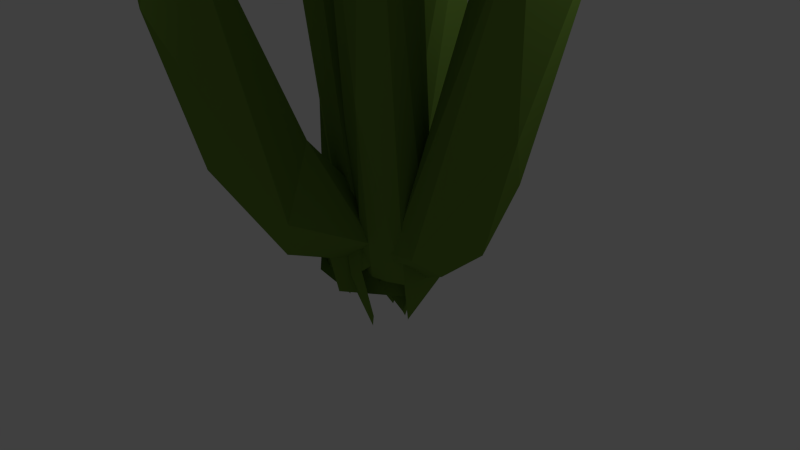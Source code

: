 # Source: organpipe1.blend  (saved by Blender 2.72.0; exported with 4.5.12 LTS)
import bpy
from mathutils import Matrix  # noqa: F401  (used for matrix-valued properties, if any)

bpy.ops.wm.read_factory_settings(use_empty=True)
scene = bpy.context.scene
scene.name = 'Scene'

# ---- collections
col_collection_1 = bpy.data.collections.new('Collection 1'); scene.collection.children.link(col_collection_1)

# ---- materials (node trees are filled in below, after node groups)
mat_cactus = bpy.data.materials.new('cactus')
mat_cactus.alpha_threshold = 0.0
mat_cactus.use_transparent_shadow = False
mat_cactus.diffuse_color = (0.1591, 0.281, 0.04399, 1.0)
mat_cactus.roughness = 0.5
mat_cactus.specular_intensity = 0.0

# ---- material node trees

# ---- world
world_world = bpy.data.worlds.new('World'); scene.world = world_world
world_world.color = (0.05088, 0.05088, 0.05088)
world_world.use_sun_shadow = False
world_world.sun_shadow_jitter_overblur = 0.0
world_world.cycles.sampling_method = 'MANUAL'
world_world.cycles.sample_map_resolution = 256

# ---- cameras
cam_camera = bpy.data.cameras.new('Camera')
cam_camera.clip_end = 100.0
cam_camera.lens = 35.0
cam_camera.sensor_width = 32.0
cam_camera.sensor_height = 18.0
cam_camera.ortho_scale = 7.314
cam_camera.dof.focus_distance = 0.0
cam_camera.dof.aperture_fstop = 128.0

# ---- lights
light_lamp = bpy.data.lights.new('Lamp', 'POINT')
light_lamp.transmission_factor = 0.0
light_lamp.cutoff_distance = 30.0
light_lamp.energy = 100.0
light_lamp.shadow_buffer_clip_start = 1.001
light_lamp.shadow_soft_size = 0.1
light_lamp.shadow_maximum_resolution = 0.006
light_lamp.use_absolute_resolution = True
light_lamp.cycles.use_multiple_importance_sampling = False

# ---- meshes
me_cylinder_009 = bpy.data.meshes.new('Cylinder.009')
me_cylinder_009.from_pydata([(1.509, 1.0, 0.8171), (1.809, 0.9239, 0.5789), (2.063, 0.7071, 0.3769), (2.232, 0.3827, 0.2419), (2.292, 3.584e-07, 0.1945), (2.232, -0.3827, 0.2419), (2.063, -0.7071, 0.3769), (1.809, -0.9239, 0.5789), (1.509, -1.0, 0.8171), (1.21, -0.9239, 1.055), (2.012, 1.0, 1.448), (2.358, 0.9239, 1.287), (2.652, 0.7071, 1.15), (2.849, 0.3827, 1.058), (2.918, 4.011e-07, 1.026), (2.849, -0.3827, 1.058), (2.652, -0.7071, 1.15), (2.358, -0.9239, 1.287), (2.012, -1.0, 1.448), (1.665, -0.9239, 1.61), (1.371, -0.7071, 1.747), (1.174, -0.3827, 1.839), (1.105, 3.615e-07, 1.871), (1.174, 0.3827, 1.839), (1.371, 0.7071, 1.747), (1.665, 0.9239, 1.61), (3.04, 0.8958, 3.654), (3.372, 0.8276, 3.57), (3.654, 0.6334, 3.499), (3.842, 0.3428, 3.451), (3.908, 2.007e-07, 3.434), (3.842, -0.3428, 3.451), (3.654, -0.6334, 3.499), (3.372, -0.8276, 3.57), (3.04, -0.8958, 3.654), (2.708, -0.8276, 3.738), (2.426, -0.6334, 3.81), (2.238, -0.3428, 3.857), (2.172, 1.997e-07, 3.874), (2.238, 0.3428, 3.857), (2.426, 0.6334, 3.81), (2.708, 0.8276, 3.738), (4.239, 0.8344, 8.389), (4.558, 0.7709, 8.381), (4.829, 0.59, 8.375), (5.01, 0.3193, 8.371), (5.073, 1.772e-07, 8.37), (5.01, -0.3193, 8.371), (4.829, -0.59, 8.375), (4.558, -0.7709, 8.381), (4.239, -0.8344, 8.389), (3.92, -0.7709, 8.396), (3.649, -0.59, 8.402), (3.468, -0.3193, 8.406), (3.405, 2.264e-07, 8.407), (3.468, 0.3193, 8.406), (3.649, 0.59, 8.402), (3.92, 0.7709, 8.396), (4.37, 0.7104, 12.19), (4.64, 0.6573, 12.21), (4.87, 0.5042, 12.24), (5.024, 0.2743, 12.26), (5.078, 0.002674, 12.26), (5.026, -0.2694, 12.26), (4.873, -0.5004, 12.24), (4.644, -0.6553, 12.22), (4.374, -0.7104, 12.19), (4.104, -0.6573, 12.17), (3.874, -0.5042, 12.14), (3.72, -0.2743, 12.12), (3.665, -0.002672, 12.12), (3.718, 0.2694, 12.12), (3.871, 0.5004, 12.13), (4.099, 0.6553, 12.16)], [(15, 5), (4, 14)], [(7, 6, 16, 17), (18, 17, 33, 34), (3, 2, 12, 13), (1, 0, 10, 11), (8, 7, 17, 18), (2, 1, 11, 12), (9, 8, 18, 19), (35, 34, 50, 51), (16, 15, 31, 32), (14, 13, 29, 30), (25, 24, 40, 41), (12, 11, 27, 28), (23, 22, 38, 39), (21, 20, 36, 37), (19, 18, 34, 35), (17, 16, 32, 33), (15, 14, 30, 31), (10, 25, 41, 26), (13, 12, 28, 29), (24, 23, 39, 40), (11, 10, 26, 27), (22, 21, 37, 38), (20, 19, 35, 36), (52, 51, 67, 68), (33, 32, 48, 49), (31, 30, 46, 47), (26, 41, 57, 42), (29, 28, 44, 45), (40, 39, 55, 56), (27, 26, 42, 43), (38, 37, 53, 54), (36, 35, 51, 52), (34, 33, 49, 50), (32, 31, 47, 48), (30, 29, 45, 46), (41, 40, 56, 57), (28, 27, 43, 44), (39, 38, 54, 55), (37, 36, 52, 53), (58, 62, 61), (50, 49, 65, 66), (48, 47, 63, 64), (46, 45, 61, 62), (57, 56, 72, 73), (44, 43, 59, 60), (55, 54, 70, 71), (53, 52, 68, 69), (51, 50, 66, 67), (49, 48, 64, 65), (47, 46, 62, 63), (42, 57, 73, 58), (45, 44, 60, 61), (56, 55, 71, 72), (43, 42, 58, 59), (54, 53, 69, 70), (61, 60, 59), (70, 67, 65), (65, 64, 63), (67, 66, 65), (67, 70, 68), (71, 70, 72), (73, 70, 58), (59, 58, 61), (65, 63, 62), (62, 70, 65), (70, 69, 68), (70, 73, 72), (70, 62, 58)])
me_cylinder_009.materials.append(mat_cactus)
me_cylinder_009.use_remesh_preserve_volume = False
me_cylinder_009.use_remesh_preserve_attributes = False
me_cylinder_009.use_mirror_vertex_groups = False
me_cylinder_009.update()
me_cylinder_008 = bpy.data.meshes.new('Cylinder.008')
me_cylinder_008.from_pydata([(1.509, 1.0, 0.8171), (1.809, 0.9239, 0.5789), (2.063, 0.7071, 0.3769), (2.232, 0.3827, 0.2419), (2.292, 3.584e-07, 0.1945), (2.232, -0.3827, 0.2419), (2.063, -0.7071, 0.3769), (1.809, -0.9239, 0.5789), (1.509, -1.0, 0.8171), (1.21, -0.9239, 1.055), (2.012, 1.0, 1.448), (2.358, 0.9239, 1.287), (2.652, 0.7071, 1.15), (2.849, 0.3827, 1.058), (2.918, 4.011e-07, 1.026), (2.849, -0.3827, 1.058), (2.652, -0.7071, 1.15), (2.358, -0.9239, 1.287), (2.012, -1.0, 1.448), (1.665, -0.9239, 1.61), (1.371, -0.7071, 1.747), (1.174, -0.3827, 1.839), (1.105, 3.615e-07, 1.871), (1.174, 0.3827, 1.839), (1.371, 0.7071, 1.747), (1.665, 0.9239, 1.61), (3.04, 0.8958, 3.654), (3.372, 0.8276, 3.57), (3.654, 0.6334, 3.499), (3.842, 0.3428, 3.451), (3.908, 2.007e-07, 3.434), (3.842, -0.3428, 3.451), (3.654, -0.6334, 3.499), (3.372, -0.8276, 3.57), (3.04, -0.8958, 3.654), (2.708, -0.8276, 3.738), (2.426, -0.6334, 3.81), (2.238, -0.3428, 3.857), (2.172, 1.997e-07, 3.874), (2.238, 0.3428, 3.857), (2.426, 0.6334, 3.81), (2.708, 0.8276, 3.738), (4.239, 0.8344, 8.389), (4.558, 0.7709, 8.381), (4.829, 0.59, 8.375), (5.01, 0.3193, 8.371), (5.073, 1.772e-07, 8.37), (5.01, -0.3193, 8.371), (4.829, -0.59, 8.375), (4.558, -0.7709, 8.381), (4.239, -0.8344, 8.389), (3.92, -0.7709, 8.396), (3.649, -0.59, 8.402), (3.468, -0.3193, 8.406), (3.405, 2.264e-07, 8.407), (3.468, 0.3193, 8.406), (3.649, 0.59, 8.402), (3.92, 0.7709, 8.396), (4.37, 0.7104, 12.19), (4.64, 0.6573, 12.21), (4.87, 0.5042, 12.24), (5.024, 0.2743, 12.26), (5.078, 0.002674, 12.26), (5.026, -0.2694, 12.26), (4.873, -0.5004, 12.24), (4.644, -0.6553, 12.22), (4.374, -0.7104, 12.19), (4.104, -0.6573, 12.17), (3.874, -0.5042, 12.14), (3.72, -0.2743, 12.12), (3.665, -0.002672, 12.12), (3.718, 0.2694, 12.12), (3.871, 0.5004, 12.13), (4.099, 0.6553, 12.16)], [(15, 5), (4, 14)], [(7, 6, 16, 17), (18, 17, 33, 34), (3, 2, 12, 13), (1, 0, 10, 11), (8, 7, 17, 18), (2, 1, 11, 12), (9, 8, 18, 19), (35, 34, 50, 51), (16, 15, 31, 32), (14, 13, 29, 30), (25, 24, 40, 41), (12, 11, 27, 28), (23, 22, 38, 39), (21, 20, 36, 37), (19, 18, 34, 35), (17, 16, 32, 33), (15, 14, 30, 31), (10, 25, 41, 26), (13, 12, 28, 29), (24, 23, 39, 40), (11, 10, 26, 27), (22, 21, 37, 38), (20, 19, 35, 36), (52, 51, 67, 68), (33, 32, 48, 49), (31, 30, 46, 47), (26, 41, 57, 42), (29, 28, 44, 45), (40, 39, 55, 56), (27, 26, 42, 43), (38, 37, 53, 54), (36, 35, 51, 52), (34, 33, 49, 50), (32, 31, 47, 48), (30, 29, 45, 46), (41, 40, 56, 57), (28, 27, 43, 44), (39, 38, 54, 55), (37, 36, 52, 53), (58, 62, 61), (50, 49, 65, 66), (48, 47, 63, 64), (46, 45, 61, 62), (57, 56, 72, 73), (44, 43, 59, 60), (55, 54, 70, 71), (53, 52, 68, 69), (51, 50, 66, 67), (49, 48, 64, 65), (47, 46, 62, 63), (42, 57, 73, 58), (45, 44, 60, 61), (56, 55, 71, 72), (43, 42, 58, 59), (54, 53, 69, 70), (61, 60, 59), (70, 67, 65), (65, 64, 63), (67, 66, 65), (67, 70, 68), (71, 70, 72), (73, 70, 58), (59, 58, 61), (65, 63, 62), (62, 70, 65), (70, 69, 68), (70, 73, 72), (70, 62, 58)])
me_cylinder_008.materials.append(mat_cactus)
me_cylinder_008.use_remesh_preserve_volume = False
me_cylinder_008.use_remesh_preserve_attributes = False
me_cylinder_008.use_mirror_vertex_groups = False
me_cylinder_008.update()
me_cylinder_007 = bpy.data.meshes.new('Cylinder.007')
me_cylinder_007.from_pydata([(1.509, 1.0, 0.8171), (1.809, 0.9239, 0.5789), (2.063, 0.7071, 0.3769), (2.232, 0.3827, 0.2419), (2.292, 3.584e-07, 0.1945), (2.232, -0.3827, 0.2419), (2.063, -0.7071, 0.3769), (1.809, -0.9239, 0.5789), (1.509, -1.0, 0.8171), (1.21, -0.9239, 1.055), (2.012, 1.0, 1.448), (2.358, 0.9239, 1.287), (2.652, 0.7071, 1.15), (2.849, 0.3827, 1.058), (2.918, 4.011e-07, 1.026), (2.849, -0.3827, 1.058), (2.652, -0.7071, 1.15), (2.358, -0.9239, 1.287), (2.012, -1.0, 1.448), (1.665, -0.9239, 1.61), (1.371, -0.7071, 1.747), (1.174, -0.3827, 1.839), (1.105, 3.615e-07, 1.871), (1.174, 0.3827, 1.839), (1.371, 0.7071, 1.747), (1.665, 0.9239, 1.61), (3.04, 0.8958, 3.654), (3.372, 0.8276, 3.57), (3.654, 0.6334, 3.499), (3.842, 0.3428, 3.451), (3.908, 2.007e-07, 3.434), (3.842, -0.3428, 3.451), (3.654, -0.6334, 3.499), (3.372, -0.8276, 3.57), (3.04, -0.8958, 3.654), (2.708, -0.8276, 3.738), (2.426, -0.6334, 3.81), (2.238, -0.3428, 3.857), (2.172, 1.997e-07, 3.874), (2.238, 0.3428, 3.857), (2.426, 0.6334, 3.81), (2.708, 0.8276, 3.738), (4.239, 0.8344, 8.389), (4.558, 0.7709, 8.381), (4.829, 0.59, 8.375), (5.01, 0.3193, 8.371), (5.073, 1.772e-07, 8.37), (5.01, -0.3193, 8.371), (4.829, -0.59, 8.375), (4.558, -0.7709, 8.381), (4.239, -0.8344, 8.389), (3.92, -0.7709, 8.396), (3.649, -0.59, 8.402), (3.468, -0.3193, 8.406), (3.405, 2.264e-07, 8.407), (3.468, 0.3193, 8.406), (3.649, 0.59, 8.402), (3.92, 0.7709, 8.396), (4.37, 0.7104, 12.19), (4.64, 0.6573, 12.21), (4.87, 0.5042, 12.24), (5.024, 0.2743, 12.26), (5.078, 0.002674, 12.26), (5.026, -0.2694, 12.26), (4.873, -0.5004, 12.24), (4.644, -0.6553, 12.22), (4.374, -0.7104, 12.19), (4.104, -0.6573, 12.17), (3.874, -0.5042, 12.14), (3.72, -0.2743, 12.12), (3.665, -0.002672, 12.12), (3.718, 0.2694, 12.12), (3.871, 0.5004, 12.13), (4.099, 0.6553, 12.16)], [(15, 5), (4, 14)], [(7, 6, 16, 17), (18, 17, 33, 34), (3, 2, 12, 13), (1, 0, 10, 11), (8, 7, 17, 18), (2, 1, 11, 12), (9, 8, 18, 19), (35, 34, 50, 51), (16, 15, 31, 32), (14, 13, 29, 30), (25, 24, 40, 41), (12, 11, 27, 28), (23, 22, 38, 39), (21, 20, 36, 37), (19, 18, 34, 35), (17, 16, 32, 33), (15, 14, 30, 31), (10, 25, 41, 26), (13, 12, 28, 29), (24, 23, 39, 40), (11, 10, 26, 27), (22, 21, 37, 38), (20, 19, 35, 36), (52, 51, 67, 68), (33, 32, 48, 49), (31, 30, 46, 47), (26, 41, 57, 42), (29, 28, 44, 45), (40, 39, 55, 56), (27, 26, 42, 43), (38, 37, 53, 54), (36, 35, 51, 52), (34, 33, 49, 50), (32, 31, 47, 48), (30, 29, 45, 46), (41, 40, 56, 57), (28, 27, 43, 44), (39, 38, 54, 55), (37, 36, 52, 53), (58, 62, 61), (50, 49, 65, 66), (48, 47, 63, 64), (46, 45, 61, 62), (57, 56, 72, 73), (44, 43, 59, 60), (55, 54, 70, 71), (53, 52, 68, 69), (51, 50, 66, 67), (49, 48, 64, 65), (47, 46, 62, 63), (42, 57, 73, 58), (45, 44, 60, 61), (56, 55, 71, 72), (43, 42, 58, 59), (54, 53, 69, 70), (61, 60, 59), (70, 67, 65), (65, 64, 63), (67, 66, 65), (67, 70, 68), (71, 70, 72), (73, 70, 58), (59, 58, 61), (65, 63, 62), (62, 70, 65), (70, 69, 68), (70, 73, 72), (70, 62, 58)])
me_cylinder_007.materials.append(mat_cactus)
me_cylinder_007.use_remesh_preserve_volume = False
me_cylinder_007.use_remesh_preserve_attributes = False
me_cylinder_007.use_mirror_vertex_groups = False
me_cylinder_007.update()
me_cylinder_006 = bpy.data.meshes.new('Cylinder.006')
me_cylinder_006.from_pydata([(1.509, 1.0, 0.8171), (1.809, 0.9239, 0.5789), (2.063, 0.7071, 0.3769), (2.232, 0.3827, 0.2419), (2.292, 3.584e-07, 0.1945), (2.232, -0.3827, 0.2419), (2.063, -0.7071, 0.3769), (1.809, -0.9239, 0.5789), (1.509, -1.0, 0.8171), (1.21, -0.9239, 1.055), (2.012, 1.0, 1.448), (2.358, 0.9239, 1.287), (2.652, 0.7071, 1.15), (2.849, 0.3827, 1.058), (2.918, 4.011e-07, 1.026), (2.849, -0.3827, 1.058), (2.652, -0.7071, 1.15), (2.358, -0.9239, 1.287), (2.012, -1.0, 1.448), (1.665, -0.9239, 1.61), (1.371, -0.7071, 1.747), (1.174, -0.3827, 1.839), (1.105, 3.615e-07, 1.871), (1.174, 0.3827, 1.839), (1.371, 0.7071, 1.747), (1.665, 0.9239, 1.61), (3.04, 0.8958, 3.654), (3.372, 0.8276, 3.57), (3.654, 0.6334, 3.499), (3.842, 0.3428, 3.451), (3.908, 2.007e-07, 3.434), (3.842, -0.3428, 3.451), (3.654, -0.6334, 3.499), (3.372, -0.8276, 3.57), (3.04, -0.8958, 3.654), (2.708, -0.8276, 3.738), (2.426, -0.6334, 3.81), (2.238, -0.3428, 3.857), (2.172, 1.997e-07, 3.874), (2.238, 0.3428, 3.857), (2.426, 0.6334, 3.81), (2.708, 0.8276, 3.738), (4.239, 0.8344, 8.389), (4.558, 0.7709, 8.381), (4.829, 0.59, 8.375), (5.01, 0.3193, 8.371), (5.073, 1.772e-07, 8.37), (5.01, -0.3193, 8.371), (4.829, -0.59, 8.375), (4.558, -0.7709, 8.381), (4.239, -0.8344, 8.389), (3.92, -0.7709, 8.396), (3.649, -0.59, 8.402), (3.468, -0.3193, 8.406), (3.405, 2.264e-07, 8.407), (3.468, 0.3193, 8.406), (3.649, 0.59, 8.402), (3.92, 0.7709, 8.396), (4.37, 0.7104, 12.19), (4.64, 0.6573, 12.21), (4.87, 0.5042, 12.24), (5.024, 0.2743, 12.26), (5.078, 0.002674, 12.26), (5.026, -0.2694, 12.26), (4.873, -0.5004, 12.24), (4.644, -0.6553, 12.22), (4.374, -0.7104, 12.19), (4.104, -0.6573, 12.17), (3.874, -0.5042, 12.14), (3.72, -0.2743, 12.12), (3.665, -0.002672, 12.12), (3.718, 0.2694, 12.12), (3.871, 0.5004, 12.13), (4.099, 0.6553, 12.16)], [(15, 5), (4, 14)], [(7, 6, 16, 17), (18, 17, 33, 34), (3, 2, 12, 13), (1, 0, 10, 11), (8, 7, 17, 18), (2, 1, 11, 12), (9, 8, 18, 19), (35, 34, 50, 51), (16, 15, 31, 32), (14, 13, 29, 30), (25, 24, 40, 41), (12, 11, 27, 28), (23, 22, 38, 39), (21, 20, 36, 37), (19, 18, 34, 35), (17, 16, 32, 33), (15, 14, 30, 31), (10, 25, 41, 26), (13, 12, 28, 29), (24, 23, 39, 40), (11, 10, 26, 27), (22, 21, 37, 38), (20, 19, 35, 36), (52, 51, 67, 68), (33, 32, 48, 49), (31, 30, 46, 47), (26, 41, 57, 42), (29, 28, 44, 45), (40, 39, 55, 56), (27, 26, 42, 43), (38, 37, 53, 54), (36, 35, 51, 52), (34, 33, 49, 50), (32, 31, 47, 48), (30, 29, 45, 46), (41, 40, 56, 57), (28, 27, 43, 44), (39, 38, 54, 55), (37, 36, 52, 53), (58, 62, 61), (50, 49, 65, 66), (48, 47, 63, 64), (46, 45, 61, 62), (57, 56, 72, 73), (44, 43, 59, 60), (55, 54, 70, 71), (53, 52, 68, 69), (51, 50, 66, 67), (49, 48, 64, 65), (47, 46, 62, 63), (42, 57, 73, 58), (45, 44, 60, 61), (56, 55, 71, 72), (43, 42, 58, 59), (54, 53, 69, 70), (61, 60, 59), (70, 67, 65), (65, 64, 63), (67, 66, 65), (67, 70, 68), (71, 70, 72), (73, 70, 58), (59, 58, 61), (65, 63, 62), (62, 70, 65), (70, 69, 68), (70, 73, 72), (70, 62, 58)])
me_cylinder_006.materials.append(mat_cactus)
me_cylinder_006.use_remesh_preserve_volume = False
me_cylinder_006.use_remesh_preserve_attributes = False
me_cylinder_006.use_mirror_vertex_groups = False
me_cylinder_006.update()
me_cylinder_005 = bpy.data.meshes.new('Cylinder.005')
me_cylinder_005.from_pydata([(-0.9999, 1.0, 0.01154), (-0.3777, 1.0, -0.01154), (-1.004, 0.9239, -0.3711), (-0.3023, 0.9239, -0.3867), (-1.008, 0.7071, -0.6955), (-0.2384, 0.7071, -0.7048), (-1.011, 0.3827, -0.9123), (-0.1957, 0.3827, -0.9173), (-1.011, -1.05e-07, -0.9884), (-0.1807, 1.996e-07, -0.9919), (-1.011, -0.3827, -0.9123), (-0.1957, -0.3827, -0.9173), (-1.008, -0.7071, -0.6955), (-0.2384, -0.7071, -0.7048), (-1.004, -0.9239, -0.3711), (-0.3023, -0.9239, -0.3867), (-0.9999, -1.0, 0.01154), (-0.3777, -1.0, -0.01154), (-0.9955, -0.9239, 0.3942), (-0.4531, -0.9239, 0.3636), (-0.9918, -0.7071, 0.7186), (-0.517, -0.7071, 0.6817), (-0.9893, -0.3827, 0.9354), (-0.5597, -0.3827, 0.8942), (-0.9884, -2.275e-07, 1.011), (-0.5747, 6.937e-08, 0.9689), (-0.9893, 0.3827, 0.9354), (-0.5597, 0.3827, 0.8942), (-0.9918, 0.7071, 0.7186), (-0.517, 0.7071, 0.6817), (-0.9955, 0.9239, 0.3942), (-0.4531, 0.9239, 0.3636), (0.1742, 1.0, 0.09935), (0.318, 0.9239, -0.2553), (0.4399, 0.7071, -0.5559), (0.5214, 0.3827, -0.7568), (0.55, 2.691e-07, -0.8273), (0.5214, -0.3827, -0.7568), (0.4399, -0.7071, -0.5559), (0.318, -0.9239, -0.2553), (0.1742, -1.0, 0.09935), (0.03037, -0.9239, 0.454), (-0.09156, -0.7071, 0.7546), (-0.173, -0.3827, 0.9555), (-0.2016, 1.41e-07, 1.026), (-0.173, 0.3827, 0.9555), (-0.09156, 0.7071, 0.7546), (0.03037, 0.9239, 0.454), (0.7584, 1.0, 0.3363), (0.9647, 0.9239, 0.014), (1.14, 0.7071, -0.2592), (1.257, 0.3827, -0.4418), (1.298, 3e-07, -0.5059), (1.257, -0.3827, -0.4418), (1.14, -0.7071, -0.2592), (0.9647, -0.9239, 0.014), (0.7584, -1.0, 0.3363), (0.552, -0.9239, 0.6585), (0.377, -0.7071, 0.9317), (0.2601, -0.3827, 1.114), (0.2191, 1.823e-07, 1.178), (0.2601, 0.3827, 1.114), (0.377, 0.7071, 0.9317), (0.552, 0.9239, 0.6585), (1.509, 1.0, 0.8171), (1.809, 0.9239, 0.5789), (2.063, 0.7071, 0.3769), (2.232, 0.3827, 0.2419), (2.292, 3.584e-07, 0.1945), (2.232, -0.3827, 0.2419), (2.063, -0.7071, 0.3769), (1.809, -0.9239, 0.5789), (1.509, -1.0, 0.8171), (1.21, -0.9239, 1.055), (0.956, -0.7071, 1.257), (0.7863, -0.3827, 1.392), (0.7268, 2.785e-07, 1.44), (0.7863, 0.3827, 1.392), (0.956, 0.7071, 1.257), (1.21, 0.9239, 1.055), (2.012, 1.0, 1.448), (2.358, 0.9239, 1.287), (2.652, 0.7071, 1.15), (2.849, 0.3827, 1.058), (2.918, 4.011e-07, 1.026), (2.849, -0.3827, 1.058), (2.652, -0.7071, 1.15), (2.358, -0.9239, 1.287), (2.012, -1.0, 1.448), (1.665, -0.9239, 1.61), (1.371, -0.7071, 1.747), (1.174, -0.3827, 1.839), (1.105, 3.615e-07, 1.871), (1.174, 0.3827, 1.839), (1.371, 0.7071, 1.747), (1.665, 0.9239, 1.61), (3.04, 0.8958, 3.654), (3.372, 0.8276, 3.57), (3.654, 0.6334, 3.499), (3.842, 0.3428, 3.451), (3.908, 2.007e-07, 3.434), (3.842, -0.3428, 3.451), (3.654, -0.6334, 3.499), (3.372, -0.8276, 3.57), (3.04, -0.8958, 3.654), (2.708, -0.8276, 3.738), (2.426, -0.6334, 3.81), (2.238, -0.3428, 3.857), (2.172, 1.997e-07, 3.874), (2.238, 0.3428, 3.857), (2.426, 0.6334, 3.81), (2.708, 0.8276, 3.738), (4.239, 0.8344, 8.389), (4.558, 0.7709, 8.381), (4.829, 0.59, 8.375), (5.01, 0.3193, 8.371), (5.073, 1.772e-07, 8.37), (5.01, -0.3193, 8.371), (4.829, -0.59, 8.375), (4.558, -0.7709, 8.381), (4.239, -0.8344, 8.389), (3.92, -0.7709, 8.396), (3.649, -0.59, 8.402), (3.468, -0.3193, 8.406), (3.405, 2.264e-07, 8.407), (3.468, 0.3193, 8.406), (3.649, 0.59, 8.402), (3.92, 0.7709, 8.396), (4.37, 0.7104, 12.19), (4.64, 0.6573, 12.21), (4.87, 0.5042, 12.24), (5.024, 0.2743, 12.26), (5.078, 0.002674, 12.26), (5.026, -0.2694, 12.26), (4.873, -0.5004, 12.24), (4.644, -0.6553, 12.22), (4.374, -0.7104, 12.19), (4.104, -0.6573, 12.17), (3.874, -0.5042, 12.14), (3.72, -0.2743, 12.12), (3.665, -0.002672, 12.12), (3.718, 0.2694, 12.12), (3.871, 0.5004, 12.13), (4.099, 0.6553, 12.16)], [], [(0, 1, 3, 2), (2, 3, 5, 4), (4, 5, 7, 6), (6, 7, 9, 8), (8, 9, 11, 10), (10, 11, 13, 12), (12, 13, 15, 14), (14, 15, 17, 16), (16, 17, 19, 18), (18, 19, 21, 20), (20, 21, 23, 22), (22, 23, 25, 24), (24, 25, 27, 26), (26, 27, 29, 28), (7, 5, 34, 35), (30, 31, 1, 0), (28, 29, 31, 30), (28, 2, 26), (37, 36, 52, 53), (29, 27, 45, 46), (13, 11, 37, 38), (19, 17, 40, 41), (25, 23, 43, 44), (9, 7, 35, 36), (31, 29, 46, 47), (15, 13, 38, 39), (21, 19, 41, 42), (5, 3, 33, 34), (27, 25, 44, 45), (11, 9, 36, 37), (1, 31, 47, 32), (3, 1, 32, 33), (17, 15, 39, 40), (23, 21, 42, 43), (54, 53, 69, 70), (32, 47, 63, 48), (35, 34, 50, 51), (46, 45, 61, 62), (33, 32, 48, 49), (44, 43, 59, 60), (42, 41, 57, 58), (40, 39, 55, 56), (38, 37, 53, 54), (36, 35, 51, 52), (47, 46, 62, 63), (34, 33, 49, 50), (45, 44, 60, 61), (43, 42, 58, 59), (41, 40, 56, 57), (39, 38, 54, 55), (71, 70, 86, 87), (52, 51, 67, 68), (63, 62, 78, 79), (50, 49, 65, 66), (61, 60, 76, 77), (59, 58, 74, 75), (57, 56, 72, 73), (55, 54, 70, 71), (53, 52, 68, 69), (48, 63, 79, 64), (51, 50, 66, 67), (62, 61, 77, 78), (49, 48, 64, 65), (60, 59, 75, 76), (58, 57, 73, 74), (56, 55, 71, 72), (88, 87, 103, 104), (69, 68, 84, 85), (64, 79, 95, 80), (67, 66, 82, 83), (78, 77, 93, 94), (65, 64, 80, 81), (76, 75, 91, 92), (74, 73, 89, 90), (72, 71, 87, 88), (70, 69, 85, 86), (68, 67, 83, 84), (79, 78, 94, 95), (66, 65, 81, 82), (77, 76, 92, 93), (75, 74, 90, 91), (73, 72, 88, 89), (105, 104, 120, 121), (86, 85, 101, 102), (84, 83, 99, 100), (95, 94, 110, 111), (82, 81, 97, 98), (93, 92, 108, 109), (91, 90, 106, 107), (89, 88, 104, 105), (87, 86, 102, 103), (85, 84, 100, 101), (80, 95, 111, 96), (83, 82, 98, 99), (94, 93, 109, 110), (81, 80, 96, 97), (92, 91, 107, 108), (90, 89, 105, 106), (122, 121, 137, 138), (103, 102, 118, 119), (101, 100, 116, 117), (96, 111, 127, 112), (99, 98, 114, 115), (110, 109, 125, 126), (97, 96, 112, 113), (108, 107, 123, 124), (106, 105, 121, 122), (104, 103, 119, 120), (102, 101, 117, 118), (100, 99, 115, 116), (111, 110, 126, 127), (98, 97, 113, 114), (109, 108, 124, 125), (107, 106, 122, 123), (128, 132, 131), (120, 119, 135, 136), (118, 117, 133, 134), (116, 115, 131, 132), (127, 126, 142, 143), (114, 113, 129, 130), (125, 124, 140, 141), (123, 122, 138, 139), (121, 120, 136, 137), (119, 118, 134, 135), (117, 116, 132, 133), (112, 127, 143, 128), (115, 114, 130, 131), (126, 125, 141, 142), (113, 112, 128, 129), (124, 123, 139, 140), (131, 130, 129), (140, 137, 135), (135, 134, 133), (137, 136, 135), (137, 140, 138), (141, 140, 142), (143, 140, 128), (129, 128, 131), (135, 133, 132), (132, 140, 135), (140, 139, 138), (140, 143, 142), (140, 132, 128), (28, 30, 0), (24, 26, 22), (16, 18, 20), (12, 14, 16), (8, 10, 12), (4, 6, 8), (4, 16, 2), (2, 16, 26), (8, 12, 16), (8, 16, 4), (28, 0, 2), (26, 20, 22), (26, 16, 20)])
me_cylinder_005.materials.append(mat_cactus)
me_cylinder_005.use_remesh_preserve_volume = False
me_cylinder_005.use_remesh_preserve_attributes = False
me_cylinder_005.use_mirror_vertex_groups = False
me_cylinder_005.update()
me_cylinder_004 = bpy.data.meshes.new('Cylinder.004')
me_cylinder_004.from_pydata([(-0.9999, 1.0, 0.01154), (-0.3777, 1.0, -0.01154), (-1.004, 0.9239, -0.3711), (-0.3023, 0.9239, -0.3867), (-1.008, 0.7071, -0.6955), (-0.2384, 0.7071, -0.7048), (-1.011, 0.3827, -0.9123), (-0.1957, 0.3827, -0.9173), (-1.011, -1.05e-07, -0.9884), (-0.1807, 1.996e-07, -0.9919), (-1.011, -0.3827, -0.9123), (-0.1957, -0.3827, -0.9173), (-1.008, -0.7071, -0.6955), (-0.2384, -0.7071, -0.7048), (-1.004, -0.9239, -0.3711), (-0.3023, -0.9239, -0.3867), (-0.9999, -1.0, 0.01154), (-0.3777, -1.0, -0.01154), (-0.9955, -0.9239, 0.3942), (-0.4531, -0.9239, 0.3636), (-0.9918, -0.7071, 0.7186), (-0.517, -0.7071, 0.6817), (-0.9893, -0.3827, 0.9354), (-0.5597, -0.3827, 0.8942), (-0.9884, -2.275e-07, 1.011), (-0.5747, 6.937e-08, 0.9689), (-0.9893, 0.3827, 0.9354), (-0.5597, 0.3827, 0.8942), (-0.9918, 0.7071, 0.7186), (-0.517, 0.7071, 0.6817), (-0.9955, 0.9239, 0.3942), (-0.4531, 0.9239, 0.3636), (0.1742, 1.0, 0.09935), (0.318, 0.9239, -0.2553), (0.4399, 0.7071, -0.5559), (0.5214, 0.3827, -0.7568), (0.55, 2.691e-07, -0.8273), (0.5214, -0.3827, -0.7568), (0.4399, -0.7071, -0.5559), (0.318, -0.9239, -0.2553), (0.1742, -1.0, 0.09935), (0.03037, -0.9239, 0.454), (-0.09156, -0.7071, 0.7546), (-0.173, -0.3827, 0.9555), (-0.2016, 1.41e-07, 1.026), (-0.173, 0.3827, 0.9555), (-0.09156, 0.7071, 0.7546), (0.03037, 0.9239, 0.454), (0.7584, 1.0, 0.3363), (0.9647, 0.9239, 0.014), (1.14, 0.7071, -0.2592), (1.257, 0.3827, -0.4418), (1.298, 3e-07, -0.5059), (1.257, -0.3827, -0.4418), (1.14, -0.7071, -0.2592), (0.9647, -0.9239, 0.014), (0.7584, -1.0, 0.3363), (0.552, -0.9239, 0.6585), (0.377, -0.7071, 0.9317), (0.2601, -0.3827, 1.114), (0.2191, 1.823e-07, 1.178), (0.2601, 0.3827, 1.114), (0.377, 0.7071, 0.9317), (0.552, 0.9239, 0.6585), (1.509, 1.0, 0.8171), (1.809, 0.9239, 0.5789), (2.063, 0.7071, 0.3769), (2.232, 0.3827, 0.2419), (2.292, 3.584e-07, 0.1945), (2.232, -0.3827, 0.2419), (2.063, -0.7071, 0.3769), (1.809, -0.9239, 0.5789), (1.509, -1.0, 0.8171), (1.21, -0.9239, 1.055), (0.956, -0.7071, 1.257), (0.7863, -0.3827, 1.392), (0.7268, 2.785e-07, 1.44), (0.7863, 0.3827, 1.392), (0.956, 0.7071, 1.257), (1.21, 0.9239, 1.055), (2.012, 1.0, 1.448), (2.358, 0.9239, 1.287), (2.652, 0.7071, 1.15), (2.849, 0.3827, 1.058), (2.918, 4.011e-07, 1.026), (2.849, -0.3827, 1.058), (2.652, -0.7071, 1.15), (2.358, -0.9239, 1.287), (2.012, -1.0, 1.448), (1.665, -0.9239, 1.61), (1.371, -0.7071, 1.747), (1.174, -0.3827, 1.839), (1.105, 3.615e-07, 1.871), (1.174, 0.3827, 1.839), (1.371, 0.7071, 1.747), (1.665, 0.9239, 1.61), (3.04, 0.8958, 3.654), (3.372, 0.8276, 3.57), (3.654, 0.6334, 3.499), (3.842, 0.3428, 3.451), (3.908, 2.007e-07, 3.434), (3.842, -0.3428, 3.451), (3.654, -0.6334, 3.499), (3.372, -0.8276, 3.57), (3.04, -0.8958, 3.654), (2.708, -0.8276, 3.738), (2.426, -0.6334, 3.81), (2.238, -0.3428, 3.857), (2.172, 1.997e-07, 3.874), (2.238, 0.3428, 3.857), (2.426, 0.6334, 3.81), (2.708, 0.8276, 3.738), (4.239, 0.8344, 8.389), (4.558, 0.7709, 8.381), (4.829, 0.59, 8.375), (5.01, 0.3193, 8.371), (5.073, 1.772e-07, 8.37), (5.01, -0.3193, 8.371), (4.829, -0.59, 8.375), (4.558, -0.7709, 8.381), (4.239, -0.8344, 8.389), (3.92, -0.7709, 8.396), (3.649, -0.59, 8.402), (3.468, -0.3193, 8.406), (3.405, 2.264e-07, 8.407), (3.468, 0.3193, 8.406), (3.649, 0.59, 8.402), (3.92, 0.7709, 8.396), (4.37, 0.7104, 12.19), (4.64, 0.6573, 12.21), (4.87, 0.5042, 12.24), (5.024, 0.2743, 12.26), (5.078, 0.002674, 12.26), (5.026, -0.2694, 12.26), (4.873, -0.5004, 12.24), (4.644, -0.6553, 12.22), (4.374, -0.7104, 12.19), (4.104, -0.6573, 12.17), (3.874, -0.5042, 12.14), (3.72, -0.2743, 12.12), (3.665, -0.002672, 12.12), (3.718, 0.2694, 12.12), (3.871, 0.5004, 12.13), (4.099, 0.6553, 12.16)], [], [(0, 1, 3, 2), (2, 3, 5, 4), (4, 5, 7, 6), (6, 7, 9, 8), (8, 9, 11, 10), (10, 11, 13, 12), (12, 13, 15, 14), (14, 15, 17, 16), (16, 17, 19, 18), (18, 19, 21, 20), (20, 21, 23, 22), (22, 23, 25, 24), (24, 25, 27, 26), (26, 27, 29, 28), (7, 5, 34, 35), (30, 31, 1, 0), (28, 29, 31, 30), (28, 2, 26), (37, 36, 52, 53), (29, 27, 45, 46), (13, 11, 37, 38), (19, 17, 40, 41), (25, 23, 43, 44), (9, 7, 35, 36), (31, 29, 46, 47), (15, 13, 38, 39), (21, 19, 41, 42), (5, 3, 33, 34), (27, 25, 44, 45), (11, 9, 36, 37), (1, 31, 47, 32), (3, 1, 32, 33), (17, 15, 39, 40), (23, 21, 42, 43), (54, 53, 69, 70), (32, 47, 63, 48), (35, 34, 50, 51), (46, 45, 61, 62), (33, 32, 48, 49), (44, 43, 59, 60), (42, 41, 57, 58), (40, 39, 55, 56), (38, 37, 53, 54), (36, 35, 51, 52), (47, 46, 62, 63), (34, 33, 49, 50), (45, 44, 60, 61), (43, 42, 58, 59), (41, 40, 56, 57), (39, 38, 54, 55), (71, 70, 86, 87), (52, 51, 67, 68), (63, 62, 78, 79), (50, 49, 65, 66), (61, 60, 76, 77), (59, 58, 74, 75), (57, 56, 72, 73), (55, 54, 70, 71), (53, 52, 68, 69), (48, 63, 79, 64), (51, 50, 66, 67), (62, 61, 77, 78), (49, 48, 64, 65), (60, 59, 75, 76), (58, 57, 73, 74), (56, 55, 71, 72), (88, 87, 103, 104), (69, 68, 84, 85), (64, 79, 95, 80), (67, 66, 82, 83), (78, 77, 93, 94), (65, 64, 80, 81), (76, 75, 91, 92), (74, 73, 89, 90), (72, 71, 87, 88), (70, 69, 85, 86), (68, 67, 83, 84), (79, 78, 94, 95), (66, 65, 81, 82), (77, 76, 92, 93), (75, 74, 90, 91), (73, 72, 88, 89), (105, 104, 120, 121), (86, 85, 101, 102), (84, 83, 99, 100), (95, 94, 110, 111), (82, 81, 97, 98), (93, 92, 108, 109), (91, 90, 106, 107), (89, 88, 104, 105), (87, 86, 102, 103), (85, 84, 100, 101), (80, 95, 111, 96), (83, 82, 98, 99), (94, 93, 109, 110), (81, 80, 96, 97), (92, 91, 107, 108), (90, 89, 105, 106), (122, 121, 137, 138), (103, 102, 118, 119), (101, 100, 116, 117), (96, 111, 127, 112), (99, 98, 114, 115), (110, 109, 125, 126), (97, 96, 112, 113), (108, 107, 123, 124), (106, 105, 121, 122), (104, 103, 119, 120), (102, 101, 117, 118), (100, 99, 115, 116), (111, 110, 126, 127), (98, 97, 113, 114), (109, 108, 124, 125), (107, 106, 122, 123), (128, 132, 131), (120, 119, 135, 136), (118, 117, 133, 134), (116, 115, 131, 132), (127, 126, 142, 143), (114, 113, 129, 130), (125, 124, 140, 141), (123, 122, 138, 139), (121, 120, 136, 137), (119, 118, 134, 135), (117, 116, 132, 133), (112, 127, 143, 128), (115, 114, 130, 131), (126, 125, 141, 142), (113, 112, 128, 129), (124, 123, 139, 140), (131, 130, 129), (140, 137, 135), (135, 134, 133), (137, 136, 135), (137, 140, 138), (141, 140, 142), (143, 140, 128), (129, 128, 131), (135, 133, 132), (132, 140, 135), (140, 139, 138), (140, 143, 142), (140, 132, 128), (28, 30, 0), (24, 26, 22), (16, 18, 20), (12, 14, 16), (8, 10, 12), (4, 6, 8), (4, 16, 2), (2, 16, 26), (8, 12, 16), (8, 16, 4), (28, 0, 2), (26, 20, 22), (26, 16, 20)])
me_cylinder_004.materials.append(mat_cactus)
me_cylinder_004.use_remesh_preserve_volume = False
me_cylinder_004.use_remesh_preserve_attributes = False
me_cylinder_004.use_mirror_vertex_groups = False
me_cylinder_004.update()
me_cylinder_002 = bpy.data.meshes.new('Cylinder.002')
me_cylinder_002.from_pydata([(-0.9999, 1.0, 0.01154), (-0.3777, 1.0, -0.01154), (-1.004, 0.9239, -0.3711), (-0.3023, 0.9239, -0.3867), (-1.008, 0.7071, -0.6955), (-0.2384, 0.7071, -0.7048), (-1.011, 0.3827, -0.9123), (-0.1957, 0.3827, -0.9173), (-1.011, -1.05e-07, -0.9884), (-0.1807, 1.996e-07, -0.9919), (-1.011, -0.3827, -0.9123), (-0.1957, -0.3827, -0.9173), (-1.008, -0.7071, -0.6955), (-0.2384, -0.7071, -0.7048), (-1.004, -0.9239, -0.3711), (-0.3023, -0.9239, -0.3867), (-0.9999, -1.0, 0.01154), (-0.3777, -1.0, -0.01154), (-0.9955, -0.9239, 0.3942), (-0.4531, -0.9239, 0.3636), (-0.9918, -0.7071, 0.7186), (-0.517, -0.7071, 0.6817), (-0.9893, -0.3827, 0.9354), (-0.5597, -0.3827, 0.8942), (-0.9884, -2.275e-07, 1.011), (-0.5747, 6.937e-08, 0.9689), (-0.9893, 0.3827, 0.9354), (-0.5597, 0.3827, 0.8942), (-0.9918, 0.7071, 0.7186), (-0.517, 0.7071, 0.6817), (-0.9955, 0.9239, 0.3942), (-0.4531, 0.9239, 0.3636), (0.1742, 1.0, 0.09935), (0.318, 0.9239, -0.2553), (0.4399, 0.7071, -0.5559), (0.5214, 0.3827, -0.7568), (0.55, 2.691e-07, -0.8273), (0.5214, -0.3827, -0.7568), (0.4399, -0.7071, -0.5559), (0.318, -0.9239, -0.2553), (0.1742, -1.0, 0.09935), (0.03037, -0.9239, 0.454), (-0.09156, -0.7071, 0.7546), (-0.173, -0.3827, 0.9555), (-0.2016, 1.41e-07, 1.026), (-0.173, 0.3827, 0.9555), (-0.09156, 0.7071, 0.7546), (0.03037, 0.9239, 0.454), (0.7584, 1.0, 0.3363), (0.9647, 0.9239, 0.014), (1.14, 0.7071, -0.2592), (1.257, 0.3827, -0.4418), (1.298, 3e-07, -0.5059), (1.257, -0.3827, -0.4418), (1.14, -0.7071, -0.2592), (0.9647, -0.9239, 0.014), (0.7584, -1.0, 0.3363), (0.552, -0.9239, 0.6585), (0.377, -0.7071, 0.9317), (0.2601, -0.3827, 1.114), (0.2191, 1.823e-07, 1.178), (0.2601, 0.3827, 1.114), (0.377, 0.7071, 0.9317), (0.552, 0.9239, 0.6585), (1.509, 1.0, 0.8171), (1.809, 0.9239, 0.5789), (2.063, 0.7071, 0.3769), (2.232, 0.3827, 0.2419), (2.292, 3.584e-07, 0.1945), (2.232, -0.3827, 0.2419), (2.063, -0.7071, 0.3769), (1.809, -0.9239, 0.5789), (1.509, -1.0, 0.8171), (1.21, -0.9239, 1.055), (0.956, -0.7071, 1.257), (0.7863, -0.3827, 1.392), (0.7268, 2.785e-07, 1.44), (0.7863, 0.3827, 1.392), (0.956, 0.7071, 1.257), (1.21, 0.9239, 1.055), (2.012, 1.0, 1.448), (2.358, 0.9239, 1.287), (2.652, 0.7071, 1.15), (2.849, 0.3827, 1.058), (2.918, 4.011e-07, 1.026), (2.849, -0.3827, 1.058), (2.652, -0.7071, 1.15), (2.358, -0.9239, 1.287), (2.012, -1.0, 1.448), (1.665, -0.9239, 1.61), (1.371, -0.7071, 1.747), (1.174, -0.3827, 1.839), (1.105, 3.615e-07, 1.871), (1.174, 0.3827, 1.839), (1.371, 0.7071, 1.747), (1.665, 0.9239, 1.61), (3.04, 0.8958, 3.654), (3.372, 0.8276, 3.57), (3.654, 0.6334, 3.499), (3.842, 0.3428, 3.451), (3.908, 2.007e-07, 3.434), (3.842, -0.3428, 3.451), (3.654, -0.6334, 3.499), (3.372, -0.8276, 3.57), (3.04, -0.8958, 3.654), (2.708, -0.8276, 3.738), (2.426, -0.6334, 3.81), (2.238, -0.3428, 3.857), (2.172, 1.997e-07, 3.874), (2.238, 0.3428, 3.857), (2.426, 0.6334, 3.81), (2.708, 0.8276, 3.738), (4.239, 0.8344, 8.389), (4.558, 0.7709, 8.381), (4.829, 0.59, 8.375), (5.01, 0.3193, 8.371), (5.073, 1.772e-07, 8.37), (5.01, -0.3193, 8.371), (4.829, -0.59, 8.375), (4.558, -0.7709, 8.381), (4.239, -0.8344, 8.389), (3.92, -0.7709, 8.396), (3.649, -0.59, 8.402), (3.468, -0.3193, 8.406), (3.405, 2.264e-07, 8.407), (3.468, 0.3193, 8.406), (3.649, 0.59, 8.402), (3.92, 0.7709, 8.396), (4.37, 0.7104, 12.19), (4.64, 0.6573, 12.21), (4.87, 0.5042, 12.24), (5.024, 0.2743, 12.26), (5.078, 0.002674, 12.26), (5.026, -0.2694, 12.26), (4.873, -0.5004, 12.24), (4.644, -0.6553, 12.22), (4.374, -0.7104, 12.19), (4.104, -0.6573, 12.17), (3.874, -0.5042, 12.14), (3.72, -0.2743, 12.12), (3.665, -0.002672, 12.12), (3.718, 0.2694, 12.12), (3.871, 0.5004, 12.13), (4.099, 0.6553, 12.16)], [], [(0, 1, 3, 2), (2, 3, 5, 4), (4, 5, 7, 6), (6, 7, 9, 8), (8, 9, 11, 10), (10, 11, 13, 12), (12, 13, 15, 14), (14, 15, 17, 16), (16, 17, 19, 18), (18, 19, 21, 20), (20, 21, 23, 22), (22, 23, 25, 24), (24, 25, 27, 26), (26, 27, 29, 28), (7, 5, 34, 35), (30, 31, 1, 0), (28, 29, 31, 30), (28, 2, 26), (37, 36, 52, 53), (29, 27, 45, 46), (13, 11, 37, 38), (19, 17, 40, 41), (25, 23, 43, 44), (9, 7, 35, 36), (31, 29, 46, 47), (15, 13, 38, 39), (21, 19, 41, 42), (5, 3, 33, 34), (27, 25, 44, 45), (11, 9, 36, 37), (1, 31, 47, 32), (3, 1, 32, 33), (17, 15, 39, 40), (23, 21, 42, 43), (54, 53, 69, 70), (32, 47, 63, 48), (35, 34, 50, 51), (46, 45, 61, 62), (33, 32, 48, 49), (44, 43, 59, 60), (42, 41, 57, 58), (40, 39, 55, 56), (38, 37, 53, 54), (36, 35, 51, 52), (47, 46, 62, 63), (34, 33, 49, 50), (45, 44, 60, 61), (43, 42, 58, 59), (41, 40, 56, 57), (39, 38, 54, 55), (71, 70, 86, 87), (52, 51, 67, 68), (63, 62, 78, 79), (50, 49, 65, 66), (61, 60, 76, 77), (59, 58, 74, 75), (57, 56, 72, 73), (55, 54, 70, 71), (53, 52, 68, 69), (48, 63, 79, 64), (51, 50, 66, 67), (62, 61, 77, 78), (49, 48, 64, 65), (60, 59, 75, 76), (58, 57, 73, 74), (56, 55, 71, 72), (88, 87, 103, 104), (69, 68, 84, 85), (64, 79, 95, 80), (67, 66, 82, 83), (78, 77, 93, 94), (65, 64, 80, 81), (76, 75, 91, 92), (74, 73, 89, 90), (72, 71, 87, 88), (70, 69, 85, 86), (68, 67, 83, 84), (79, 78, 94, 95), (66, 65, 81, 82), (77, 76, 92, 93), (75, 74, 90, 91), (73, 72, 88, 89), (105, 104, 120, 121), (86, 85, 101, 102), (84, 83, 99, 100), (95, 94, 110, 111), (82, 81, 97, 98), (93, 92, 108, 109), (91, 90, 106, 107), (89, 88, 104, 105), (87, 86, 102, 103), (85, 84, 100, 101), (80, 95, 111, 96), (83, 82, 98, 99), (94, 93, 109, 110), (81, 80, 96, 97), (92, 91, 107, 108), (90, 89, 105, 106), (122, 121, 137, 138), (103, 102, 118, 119), (101, 100, 116, 117), (96, 111, 127, 112), (99, 98, 114, 115), (110, 109, 125, 126), (97, 96, 112, 113), (108, 107, 123, 124), (106, 105, 121, 122), (104, 103, 119, 120), (102, 101, 117, 118), (100, 99, 115, 116), (111, 110, 126, 127), (98, 97, 113, 114), (109, 108, 124, 125), (107, 106, 122, 123), (128, 132, 131), (120, 119, 135, 136), (118, 117, 133, 134), (116, 115, 131, 132), (127, 126, 142, 143), (114, 113, 129, 130), (125, 124, 140, 141), (123, 122, 138, 139), (121, 120, 136, 137), (119, 118, 134, 135), (117, 116, 132, 133), (112, 127, 143, 128), (115, 114, 130, 131), (126, 125, 141, 142), (113, 112, 128, 129), (124, 123, 139, 140), (131, 130, 129), (140, 137, 135), (135, 134, 133), (137, 136, 135), (137, 140, 138), (141, 140, 142), (143, 140, 128), (129, 128, 131), (135, 133, 132), (132, 140, 135), (140, 139, 138), (140, 143, 142), (140, 132, 128), (28, 30, 0), (24, 26, 22), (16, 18, 20), (12, 14, 16), (8, 10, 12), (4, 6, 8), (4, 16, 2), (2, 16, 26), (8, 12, 16), (8, 16, 4), (28, 0, 2), (26, 20, 22), (26, 16, 20)])
me_cylinder_002.materials.append(mat_cactus)
me_cylinder_002.use_remesh_preserve_volume = False
me_cylinder_002.use_remesh_preserve_attributes = False
me_cylinder_002.use_mirror_vertex_groups = False
me_cylinder_002.update()

# ---- objects
ob_cylinder_006 = bpy.data.objects.new('Cylinder.006', me_cylinder_009)
ob_cylinder_005 = bpy.data.objects.new('Cylinder.005', me_cylinder_008)
ob_cylinder_004 = bpy.data.objects.new('Cylinder.004', me_cylinder_007)
ob_cylinder_003 = bpy.data.objects.new('Cylinder.003', me_cylinder_006)
ob_cylinder_002 = bpy.data.objects.new('Cylinder.002', me_cylinder_005)
ob_cylinder_001 = bpy.data.objects.new('Cylinder.001', me_cylinder_004)
ob_cylinder = bpy.data.objects.new('Cylinder', me_cylinder_002)
ob_lamp = bpy.data.objects.new('Lamp', light_lamp)
ob_camera = bpy.data.objects.new('Camera', cam_camera)

# ---- transforms, parenting, visibility, modifiers, constraints
ob_cylinder_006.location = (1.305, 0.01463, -0.984)
ob_cylinder_006.rotation_euler = (-2.436e-08, -7.178e-09, 9.578)
ob_cylinder_006.scale = (0.458, 0.4889, 0.8)
ob_cylinder_006.lineart.crease_threshold = 0.0
_m = ob_cylinder_006.modifiers.new('Decimate', 'DECIMATE')
_m.ratio = 0.2546
ob_cylinder_005.location = (-0.1347, -0.7053, -1.116)
ob_cylinder_005.rotation_euler = (8.593e-09, 3.132e-08, 7.545)
ob_cylinder_005.scale = (0.458, 0.4889, 0.9666)
ob_cylinder_005.lineart.crease_threshold = 0.0
_m = ob_cylinder_005.modifiers.new('Decimate', 'DECIMATE')
_m.ratio = 0.2546
ob_cylinder_004.location = (-0.02435, 0.6895, -0.8687)
ob_cylinder_004.rotation_euler = (-4.471e-08, 3.864e-08, 5.294)
ob_cylinder_004.scale = (0.458, 0.4889, 0.9052)
ob_cylinder_004.lineart.crease_threshold = 0.0
_m = ob_cylinder_004.modifiers.new('Decimate', 'DECIMATE')
_m.ratio = 0.2546
ob_cylinder_003.location = (0.435, -0.5803, -1.01)
ob_cylinder_003.rotation_euler = (0.0, -0.0, 2.415)
ob_cylinder_003.scale = (0.458, 0.4889, 1.012)
ob_cylinder_003.lineart.crease_threshold = 0.0
_m = ob_cylinder_003.modifiers.new('Decimate', 'DECIMATE')
_m.ratio = 0.2546
ob_cylinder_002.location = (0.01179, 0.2177, 0.3396)
ob_cylinder_002.rotation_euler = (0.0, -0.0, 4.686)
ob_cylinder_002.scale = (0.591, 0.591, 0.3824)
ob_cylinder_002.lineart.crease_threshold = 0.0
_m = ob_cylinder_002.modifiers.new('Decimate', 'DECIMATE')
_m.ratio = 0.1435
ob_cylinder_001.location = (0.01081, 0.08676, 0.2135)
ob_cylinder_001.rotation_euler = (0.0, -0.0, 2.415)
ob_cylinder_001.scale = (0.591, 0.591, 0.6568)
ob_cylinder_001.lineart.crease_threshold = 0.0
_m = ob_cylinder_001.modifiers.new('Decimate', 'DECIMATE')
_m.ratio = 0.1435
ob_cylinder.location = (0.01177, 0.1197, 0.1955)
ob_cylinder.scale = (0.591, 0.591, 0.5549)
ob_cylinder.lineart.crease_threshold = 0.0
_m = ob_cylinder.modifiers.new('Decimate', 'DECIMATE')
_m.ratio = 0.1435
ob_lamp.location = (4.076, 1.005, 5.904)
ob_lamp.rotation_euler = (0.6503, 0.05522, 1.866)
ob_lamp.lock_rotations_4d = False
ob_lamp.empty_display_type = 'ARROWS'
ob_lamp.color = (0.0, 0.0, 0.0, 0.0)
ob_lamp.lineart.crease_threshold = 0.0
ob_camera.location = (7.481, -6.508, 5.344)
ob_camera.rotation_euler = (1.109, 0.01082, 0.8149)
ob_camera.lock_rotations_4d = False
ob_camera.empty_display_type = 'ARROWS'
ob_camera.color = (0.0, 0.0, 0.0, 0.0)
ob_camera.display_type = 'WIRE'
ob_camera.lineart.crease_threshold = 0.0

# ---- collection membership
col_collection_1.objects.link(ob_cylinder_006)
col_collection_1.objects.link(ob_cylinder_005)
col_collection_1.objects.link(ob_cylinder_004)
col_collection_1.objects.link(ob_cylinder_003)
col_collection_1.objects.link(ob_cylinder_002)
col_collection_1.objects.link(ob_cylinder_001)
col_collection_1.objects.link(ob_cylinder)
col_collection_1.objects.link(ob_lamp)
col_collection_1.objects.link(ob_camera)

# ---- scene / render settings (as saved in the file)
scene.camera = ob_camera
scene.frame_start = 1; scene.frame_end = 250; scene.frame_set(1)
scene.render.engine = 'BLENDER_EEVEE_NEXT'
scene.render.resolution_percentage = 50
scene.render.dither_intensity = 0.0
scene.cycles.use_denoising = False
scene.cycles.samples = 10
scene.cycles.sampling_pattern = 'TABULATED_SOBOL'
scene.cycles.light_sampling_threshold = 0.0
scene.cycles.use_adaptive_sampling = False
scene.cycles.use_light_tree = False
scene.cycles.blur_glossy = 0.0
scene.cycles.pixel_filter_type = 'GAUSSIAN'
scene.cycles.sample_clamp_indirect = 0.0
scene.view_settings.view_transform = 'Standard'
bpy.context.view_layer.update()
